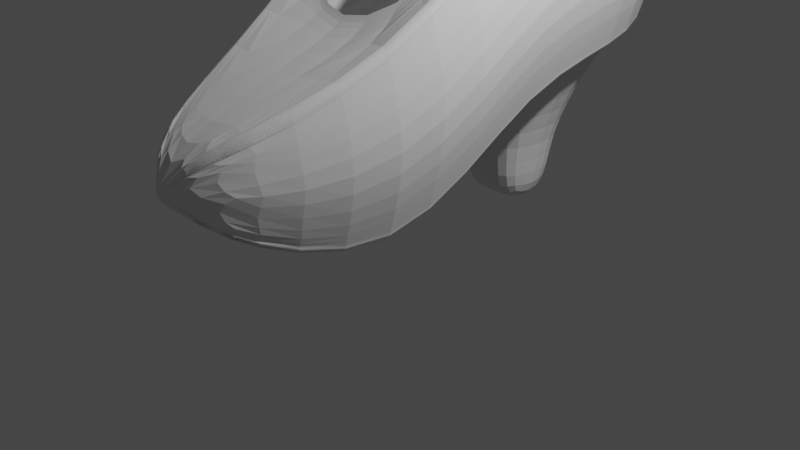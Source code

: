# Source: sandal.blend  (saved by Blender 3.2.14; exported with 4.5.12 LTS)
import bpy
from mathutils import Matrix  # noqa: F401  (used for matrix-valued properties, if any)

bpy.ops.wm.read_factory_settings(use_empty=True)
scene = bpy.context.scene
scene.name = 'Scene'

# ---- collections
col_collection = bpy.data.collections.new('Collection'); scene.collection.children.link(col_collection)

# ---- materials (node trees are filled in below, after node groups)
mat_material = bpy.data.materials.new('Material')
mat_material.alpha_threshold = 0.0
mat_material.use_transparent_shadow = False
mat_material.line_color = (0.0, 0.0, 0.0, 1.0)

# ---- material node trees
mat_material.use_nodes = True; mat_material.node_tree.nodes.clear()
_N = mat_material.node_tree.nodes; _L = mat_material.node_tree.links
n0 = _N.new('ShaderNodeOutputMaterial'); n0.name = 'Material Output'; n0.location = (300, 300)
n1 = _N.new('ShaderNodeBsdfPrincipled'); n1.name = 'Principled BSDF'; n1.location = (10, 300)
n1.distribution = 'GGX'
n1.subsurface_method = 'RANDOM_WALK_SKIN'
n1.inputs[2].default_value = 0.4
n1.inputs[3].default_value = 1.45
n1.inputs[27].default_value = (0.0, 0.0, 0.0, 1.0)
n1.inputs[28].default_value = 1.0
_L.new(n1.outputs[0], n0.inputs[0])
n0.is_active_output = True

# ---- world
world_world = bpy.data.worlds.new('World'); scene.world = world_world
world_world.use_nodes = True; world_world.node_tree.nodes.clear()
_N = world_world.node_tree.nodes; _L = world_world.node_tree.links
n0 = _N.new('ShaderNodeOutputWorld'); n0.name = 'World Output'; n0.location = (300, 300)
n1 = _N.new('ShaderNodeBackground'); n1.name = 'Background'; n1.location = (10, 300)
n1.inputs[0].default_value = (0.05088, 0.05088, 0.05088, 1.0)
_L.new(n1.outputs[0], n0.inputs[0])
n0.is_active_output = True
world_world.color = (0.05088, 0.05088, 0.05088)
world_world.use_sun_shadow = False
world_world.sun_shadow_jitter_overblur = 0.0

# ---- cameras
cam_camera = bpy.data.cameras.new('Camera')
cam_camera.clip_end = 100.0
cam_camera.ortho_scale = 7.314

# ---- lights
light_light = bpy.data.lights.new('Light', 'POINT')
light_light.transmission_factor = 0.0
light_light.energy = 1000.0
light_light.shadow_soft_size = 0.1
light_light.shadow_maximum_resolution = 0.006
light_light.use_absolute_resolution = True

# ---- meshes
me_cube = bpy.data.meshes.new('Cube')
me_cube.from_pydata([(1.263, -0.3619, -1.529), (0.3191, -1.087, -1.421), (1.263, 0.2967, 0.01286), (1.263, 1.0, 0.01295), (-1.256, -0.3619, -1.567), (-1.256, 0.2967, -0.02495), (-0.4404, -1.087, -1.43), (-1.256, 1.0, -0.02488), (0.7332, 0.828, 1.0), (1.0, 1.0, 0.8963), (0.9158, 1.0, 0.9993), (0.9263, 1.0, 0.9974), (0.9365, 1.0, 0.9942), (0.9464, 1.0, 0.9897), (0.9557, 1.0, 0.9841), (0.9643, 1.0, 0.9774), (0.9722, 1.0, 0.9696), (0.9793, 1.0, 0.9609), (0.9855, 1.0, 0.9515), (0.9906, 1.0, 0.9413), (0.9947, 1.0, 0.9305), (0.9976, 1.0, 0.9193), (0.9994, 1.0, 0.9079), (0.2508, -1.087, -1.214), (0.1544, -1.087, -1.107), (0.2502, -1.087, -1.202), (0.2483, -1.087, -1.19), (0.2454, -1.087, -1.179), (0.2412, -1.087, -1.168), (0.236, -1.087, -1.157), (0.2297, -1.087, -1.148), (0.2225, -1.087, -1.139), (0.2145, -1.087, -1.131), (0.2057, -1.087, -1.124), (0.1962, -1.087, -1.118), (0.1862, -1.087, -1.113), (0.1758, -1.087, -1.11), (0.1652, -1.087, -1.108), (-1.0, 1.0, 0.8957), (-0.7341, 0.828, 1.0), (-0.9994, 1.0, 0.9074), (-0.9976, 1.0, 0.9189), (-0.9947, 1.0, 0.9301), (-0.9907, 1.0, 0.9409), (-0.9856, 1.0, 0.9512), (-0.9795, 1.0, 0.9607), (-0.9725, 1.0, 0.9694), (-0.9647, 1.0, 0.9772), (-0.9561, 1.0, 0.984), (-0.9469, 1.0, 0.9897), (-0.9371, 1.0, 0.9941), (-0.927, 1.0, 0.9974), (-0.9167, 1.0, 0.9993), (-0.2572, -1.087, -1.107), (-0.3524, -1.087, -1.215), (-0.2678, -1.087, -1.108), (-0.2784, -1.087, -1.11), (-0.2886, -1.087, -1.113), (-0.2985, -1.087, -1.118), (-0.3078, -1.087, -1.124), (-0.3165, -1.087, -1.131), (-0.3245, -1.087, -1.139), (-0.3316, -1.087, -1.148), (-0.3378, -1.087, -1.158), (-0.3429, -1.087, -1.168), (-0.347, -1.087, -1.18), (-0.35, -1.087, -1.191), (-0.3518, -1.087, -1.203), (0.733, 0.2967, 1.0), (1.0, 0.2967, 0.8957), (0.9157, 0.2967, 0.9993), (0.9262, 0.2967, 0.9974), (0.9364, 0.2967, 0.9941), (0.9462, 0.2967, 0.9897), (0.9556, 0.2967, 0.984), (0.9642, 0.2967, 0.9772), (0.9722, 0.2967, 0.9694), (0.9793, 0.2967, 0.9607), (0.9854, 0.2967, 0.9512), (0.9906, 0.2967, 0.9409), (0.9947, 0.2967, 0.9301), (0.9976, 0.2967, 0.9189), (0.9994, 0.2967, 0.9074), (1.0, -0.3619, -0.6489), (0.7324, -0.2943, -0.3837), (0.9994, -0.3619, -0.6369), (0.9976, -0.3619, -0.6251), (0.9946, -0.3619, -0.6135), (0.9905, -0.3619, -0.6024), (0.9853, -0.3619, -0.5919), (0.9791, -0.3619, -0.5822), (0.972, -0.3619, -0.5732), (0.964, -0.3619, -0.5652), (0.9552, -0.3619, -0.5583), (0.9459, -0.3619, -0.5525), (0.9359, -0.3619, -0.5479), (0.9256, -0.3619, -0.5445), (0.9151, -0.3619, -0.5425), (-0.7335, -0.2943, -0.3837), (-1.0, -0.3619, -0.6498), (-0.916, -0.3619, -0.5425), (-0.9265, -0.3619, -0.5446), (-0.9366, -0.3619, -0.5479), (-0.9464, -0.3619, -0.5526), (-0.9557, -0.3619, -0.5584), (-0.9644, -0.3619, -0.5654), (-0.9723, -0.3619, -0.5735), (-0.9794, -0.3619, -0.5825), (-0.9855, -0.3619, -0.5924), (-0.9906, -0.3619, -0.603), (-0.9947, -0.3619, -0.6142), (-0.9976, -0.3619, -0.6258), (-0.9994, -0.3619, -0.6377), (-1.0, 0.2967, 0.8951), (-0.734, 0.2967, 1.0), (-0.9994, 0.2967, 0.9068), (-0.9976, 0.2967, 0.9184), (-0.9947, 0.2967, 0.9297), (-0.9907, 0.2967, 0.9406), (-0.9856, 0.2967, 0.9509), (-0.9795, 0.2967, 0.9605), (-0.9725, 0.2967, 0.9693), (-0.9646, 0.2967, 0.9771), (-0.956, 0.2967, 0.9839), (-0.9468, 0.2967, 0.9896), (-0.937, 0.2967, 0.9941), (-0.9269, 0.2967, 0.9974), (-0.9165, 0.2967, 0.9993), (-0.906, 0.2967, 1.0), (-0.9061, 1.0, 1.0), (0.9052, 1.0, 1.0), (0.905, 0.2967, 1.0), (0.9043, -0.3619, -0.5419), (-0.9054, -0.3619, -0.5419), (0.7332, 0.828, 1.0), (-0.7341, 0.828, 1.0), (0.733, 0.2967, 1.0), (-0.734, 0.2967, 1.0), (-0.7335, -0.2943, -0.3837), (0.7324, -0.2943, -0.3837), (1.0, 1.0, -0.9358), (0.9441, 1.0, -1.0), (0.9997, 1.0, -0.9421), (0.9989, 1.0, -0.9483), (0.9976, 1.0, -0.9544), (0.9957, 1.0, -0.9604), (0.9934, 1.0, -0.9661), (0.9906, 1.0, -0.9715), (0.9873, 1.0, -0.9765), (0.9836, 1.0, -0.9812), (0.9796, 1.0, -0.9854), (0.9752, 1.0, -0.9892), (0.9705, 1.0, -0.9924), (0.9655, 1.0, -0.9951), (0.9603, 1.0, -0.9972), (0.955, 1.0, -0.9988), (0.9496, 1.0, -0.9997), (0.1941, -1.087, -1.711), (0.2508, -1.087, -1.643), (0.1997, -1.087, -1.71), (0.2052, -1.087, -1.709), (0.2106, -1.087, -1.708), (0.2158, -1.087, -1.705), (0.2208, -1.087, -1.703), (0.2256, -1.087, -1.699), (0.2301, -1.087, -1.695), (0.2342, -1.087, -1.691), (0.2379, -1.087, -1.686), (0.2412, -1.087, -1.681), (0.2441, -1.087, -1.675), (0.2465, -1.087, -1.669), (0.2483, -1.087, -1.663), (0.2497, -1.087, -1.656), (0.2505, -1.087, -1.65), (-0.9446, 1.0, -1.0), (-1.0, 1.0, -0.9353), (-0.95, 1.0, -0.9997), (-0.9554, 1.0, -0.9988), (-0.9607, 1.0, -0.9972), (-0.9658, 1.0, -0.9951), (-0.9707, 1.0, -0.9924), (-0.9754, 1.0, -0.9891), (-0.9797, 1.0, -0.9853), (-0.9838, 1.0, -0.981), (-0.9874, 1.0, -0.9763), (-0.9907, 1.0, -0.9712), (-0.9935, 1.0, -0.9658), (-0.9958, 1.0, -0.96), (-0.9976, 1.0, -0.9541), (-0.9989, 1.0, -0.9479), (-0.9997, 1.0, -0.9416), (-0.3524, -1.087, -1.642), (-0.2964, -1.087, -1.711), (-0.3521, -1.087, -1.649), (-0.3513, -1.087, -1.655), (-0.3499, -1.087, -1.662), (-0.3481, -1.087, -1.668), (-0.3457, -1.087, -1.674), (-0.3429, -1.087, -1.68), (-0.3396, -1.087, -1.686), (-0.336, -1.087, -1.69), (-0.3319, -1.087, -1.695), (-0.3275, -1.087, -1.699), (-0.3228, -1.087, -1.702), (-0.3178, -1.087, -1.705), (-0.3126, -1.087, -1.708), (-0.3073, -1.087, -1.709), (-0.3019, -1.087, -1.71), (-0.9445, 0.2967, -1.0), (-1.0, 0.2967, -0.9348), (-0.95, 0.2967, -0.9997), (-0.9553, 0.2967, -0.9987), (-0.9606, 0.2967, -0.9972), (-0.9657, 0.2967, -0.995), (-0.9707, 0.2967, -0.9923), (-0.9753, 0.2967, -0.989), (-0.9797, 0.2967, -0.9852), (-0.9837, 0.2967, -0.9809), (-0.9874, 0.2967, -0.9762), (-0.9906, 0.2967, -0.971), (-0.9934, 0.2967, -0.9655), (-0.9958, 0.2967, -0.9598), (-0.9976, 0.2967, -0.9537), (-0.9989, 0.2967, -0.9475), (-0.9997, 0.2967, -0.9412), (-1.0, -0.3619, -2.473), (-0.9443, -0.3619, -2.542), (-0.9997, -0.3619, -2.48), (-0.9989, -0.3619, -2.487), (-0.9976, -0.3619, -2.493), (-0.9958, -0.3619, -2.5), (-0.9934, -0.3619, -2.506), (-0.9906, -0.3619, -2.511), (-0.9873, -0.3619, -2.517), (-0.9837, -0.3619, -2.522), (-0.9796, -0.3619, -2.526), (-0.9752, -0.3619, -2.53), (-0.9705, -0.3619, -2.534), (-0.9656, -0.3619, -2.537), (-0.9604, -0.3619, -2.539), (-0.9551, -0.3619, -2.541), (-0.9497, -0.3619, -2.542), (0.9437, -0.3619, -2.542), (1.0, -0.3619, -2.474), (0.9492, -0.3619, -2.542), (0.9547, -0.3619, -2.541), (0.96, -0.3619, -2.539), (0.9652, -0.3619, -2.537), (0.9702, -0.3619, -2.534), (0.975, -0.3619, -2.53), (0.9794, -0.3619, -2.527), (0.9835, -0.3619, -2.522), (0.9872, -0.3619, -2.517), (0.9905, -0.3619, -2.512), (0.9934, -0.3619, -2.506), (0.9957, -0.3619, -2.5), (0.9976, -0.3619, -2.494), (0.9989, -0.3619, -2.487), (0.9997, -0.3619, -2.481), (1.0, 0.2967, -0.9354), (0.944, 0.2967, -1.0), (0.9997, 0.2967, -0.9417), (0.9989, 0.2967, -0.948), (0.9976, 0.2967, -0.9541), (0.9957, 0.2967, -0.9601), (0.9934, 0.2967, -0.9658), (0.9906, 0.2967, -0.9713), (0.9873, 0.2967, -0.9764), (0.9836, 0.2967, -0.9811), (0.9795, 0.2967, -0.9853), (0.9751, 0.2967, -0.9891), (0.9704, 0.2967, -0.9924), (0.9654, 0.2967, -0.9951), (0.9603, 0.2967, -0.9972), (0.9549, 0.2967, -0.9988), (0.9495, 0.2967, -0.9997), (0.5901, 1.297, -0.02914), (-0.5871, 1.297, -0.04682), (0.4674, 1.297, 0.3837), (0.4281, 1.297, 0.4319), (0.4329, 1.297, 0.431), (0.4377, 1.297, 0.4295), (0.4423, 1.297, 0.4274), (0.4467, 1.297, 0.4248), (0.4507, 1.297, 0.4216), (0.4544, 1.297, 0.418), (0.4577, 1.297, 0.4139), (0.4606, 1.297, 0.4095), (0.463, 1.297, 0.4048), (0.4649, 1.297, 0.3997), (0.4663, 1.297, 0.3945), (0.4671, 1.297, 0.3891), (-0.4674, 1.297, 0.3834), (-0.4671, 1.297, 0.3889), (-0.4663, 1.297, 0.3943), (-0.4649, 1.297, 0.3995), (-0.4631, 1.297, 0.4046), (-0.4607, 1.297, 0.4094), (-0.4578, 1.297, 0.4138), (-0.4546, 1.297, 0.4179), (-0.4509, 1.297, 0.4216), (-0.4469, 1.297, 0.4247), (-0.4426, 1.297, 0.4274), (-0.438, 1.297, 0.4295), (-0.4333, 1.297, 0.431), (-0.4285, 1.297, 0.4319), (-0.4235, 1.297, 0.4322), (0.4231, 1.297, 0.4322), (0.4674, 1.297, -0.4726), (0.4413, 1.297, -0.5026), (0.4673, 1.297, -0.4755), (0.4669, 1.297, -0.4784), (0.4663, 1.297, -0.4813), (0.4654, 1.297, -0.4841), (0.4643, 1.297, -0.4867), (0.463, 1.297, -0.4893), (0.4615, 1.297, -0.4916), (0.4597, 1.297, -0.4938), (0.4578, 1.297, -0.4958), (0.4558, 1.297, -0.4975), (0.4536, 1.297, -0.499), (0.4513, 1.297, -0.5003), (0.4488, 1.297, -0.5013), (0.4464, 1.297, -0.502), (0.4438, 1.297, -0.5024), (-0.4415, 1.297, -0.5026), (-0.4674, 1.297, -0.4723), (-0.4441, 1.297, -0.5024), (-0.4466, 1.297, -0.502), (-0.449, 1.297, -0.5013), (-0.4514, 1.297, -0.5003), (-0.4537, 1.297, -0.499), (-0.4559, 1.297, -0.4975), (-0.4579, 1.297, -0.4957), (-0.4598, 1.297, -0.4937), (-0.4615, 1.297, -0.4915), (-0.463, 1.297, -0.4891), (-0.4644, 1.297, -0.4866), (-0.4654, 1.297, -0.4839), (-0.4663, 1.297, -0.4811), (-0.4669, 1.297, -0.4782), (-0.4673, 1.297, -0.4753), (-0.07291, 1.297, -0.2747), (-0.0033, 1.014, 1.047), (0.01919, 0.828, 1.0), (0.01919, 0.828, 1.0), (-0.01599, 1.311, 0.4789), (-0.0002426, 1.0, -1.0), (-0.0002523, 0.2967, -1.0), (-0.05112, -1.087, -1.711), (-0.0002822, -0.3619, -2.542), (-0.000126, 1.297, -0.5026), (-0.33, 1.297, -0.1608), (0.5157, 1.297, -0.2659), (0.7473, 0.3699, -1.294), (0.7474, 0.9267, -1.294), (-0.7479, 0.9267, -1.294), (-0.7478, 0.3699, -1.294), (-0.0002436, 0.9267, -1.294), (-0.0002513, 0.3699, -1.294), (0.4162, 0.4932, -2.063), (0.4163, 0.8034, -2.063), (-0.4167, 0.8034, -2.063), (-0.4167, 0.4932, -2.063), (-0.0002453, 0.8034, -2.063), (-0.0002496, 0.4932, -2.063), (0.4162, 0.4932, -2.778), (0.4163, 0.8034, -2.778), (-0.4167, 0.8034, -2.778), (-0.4167, 0.4932, -2.778), (-0.0002453, 0.8034, -2.778), (-0.0002496, 0.4932, -2.778)], [(114, 68)], [(6, 54, 99, 4), (132, 133, 53, 24), (348, 260, 242, 350), (0, 83, 23, 1), (350, 242, 157, 349), (157, 159, 160, 161, 162, 163, 164, 165, 166, 167, 168, 169, 170, 171, 172, 173, 158, 1, 23, 25, 26, 27, 28, 29, 30, 31, 32, 33, 34, 35, 36, 37, 24, 53, 55, 56, 57, 58, 59, 60, 61, 62, 63, 64, 65, 66, 67, 54, 6, 191, 193, 194, 195, 196, 197, 198, 199, 200, 201, 202, 203, 204, 205, 206, 207, 192, 349), (2, 69, 83, 0), (3, 9, 69, 2), (4, 99, 113, 5), (5, 113, 38, 7), (209, 5, 7, 175), (132, 24, 37, 97), (97, 37, 36, 96), (96, 36, 35, 95), (95, 35, 34, 94), (94, 34, 33, 93), (93, 33, 32, 92), (92, 32, 31, 91), (91, 31, 30, 90), (90, 30, 29, 89), (89, 29, 28, 88), (88, 28, 27, 87), (87, 27, 26, 86), (86, 26, 25, 85), (85, 25, 23, 83), (128, 129, 52, 127), (127, 52, 51, 126), (126, 51, 50, 125), (125, 50, 49, 124), (124, 49, 48, 123), (123, 48, 47, 122), (122, 47, 46, 121), (121, 46, 45, 120), (120, 45, 44, 119), (119, 44, 43, 118), (118, 43, 42, 117), (117, 42, 41, 116), (116, 41, 40, 115), (115, 40, 38, 113), (130, 131, 70, 10), (10, 70, 71, 11), (11, 71, 72, 12), (12, 72, 73, 13), (13, 73, 74, 14), (14, 74, 75, 15), (15, 75, 76, 16), (16, 76, 77, 17), (17, 77, 78, 18), (18, 78, 79, 19), (19, 79, 80, 20), (20, 80, 81, 21), (21, 81, 82, 22), (22, 82, 69, 9), (131, 132, 97, 70), (70, 97, 96, 71), (71, 96, 95, 72), (72, 95, 94, 73), (73, 94, 93, 74), (74, 93, 92, 75), (75, 92, 91, 76), (76, 91, 90, 77), (77, 90, 89, 78), (78, 89, 88, 79), (79, 88, 87, 80), (80, 87, 86, 81), (81, 86, 85, 82), (82, 85, 83, 69), (53, 133, 100, 55), (55, 100, 101, 56), (56, 101, 102, 57), (57, 102, 103, 58), (58, 103, 104, 59), (59, 104, 105, 60), (60, 105, 106, 61), (61, 106, 107, 62), (62, 107, 108, 63), (63, 108, 109, 64), (64, 109, 110, 65), (65, 110, 111, 66), (66, 111, 112, 67), (67, 112, 99, 54), (133, 128, 127, 100), (100, 127, 126, 101), (101, 126, 125, 102), (102, 125, 124, 103), (103, 124, 123, 104), (104, 123, 122, 105), (105, 122, 121, 106), (106, 121, 120, 107), (107, 120, 119, 108), (108, 119, 118, 109), (109, 118, 117, 110), (110, 117, 116, 111), (111, 116, 115, 112), (112, 115, 113, 99), (114, 39, 129, 128), (8, 68, 131, 130), (68, 84, 132, 131), (98, 114, 128, 133), (344, 8, 130, 343), (84, 98, 133, 132), (344, 39, 135, 345), (114, 98, 138, 137), (98, 84, 139, 138), (84, 68, 136, 139), (226, 192, 207, 241), (241, 207, 206, 240), (240, 206, 205, 239), (239, 205, 204, 238), (238, 204, 203, 237), (237, 203, 202, 236), (236, 202, 201, 235), (235, 201, 200, 234), (234, 200, 199, 233), (233, 199, 198, 232), (232, 198, 197, 231), (231, 197, 196, 230), (230, 196, 195, 229), (229, 195, 194, 228), (228, 194, 193, 227), (227, 193, 191, 225), (260, 141, 156, 275), (275, 156, 155, 274), (274, 155, 154, 273), (273, 154, 153, 272), (272, 153, 152, 271), (271, 152, 151, 270), (270, 151, 150, 269), (269, 150, 149, 268), (268, 149, 148, 267), (267, 148, 147, 266), (266, 147, 146, 265), (265, 146, 145, 264), (264, 145, 144, 263), (263, 144, 143, 262), (262, 143, 142, 261), (261, 142, 140, 259), (174, 208, 210, 176), (176, 210, 211, 177), (177, 211, 212, 178), (178, 212, 213, 179), (179, 213, 214, 180), (180, 214, 215, 181), (181, 215, 216, 182), (182, 216, 217, 183), (183, 217, 218, 184), (184, 218, 219, 185), (185, 219, 220, 186), (186, 220, 221, 187), (187, 221, 222, 188), (188, 222, 223, 189), (189, 223, 224, 190), (190, 224, 209, 175), (208, 226, 241, 210), (210, 241, 240, 211), (211, 240, 239, 212), (212, 239, 238, 213), (213, 238, 237, 214), (214, 237, 236, 215), (215, 236, 235, 216), (216, 235, 234, 217), (217, 234, 233, 218), (218, 233, 232, 219), (219, 232, 231, 220), (220, 231, 230, 221), (221, 230, 229, 222), (222, 229, 228, 223), (223, 228, 227, 224), (224, 227, 225, 209), (157, 242, 244, 159), (159, 244, 245, 160), (160, 245, 246, 161), (161, 246, 247, 162), (162, 247, 248, 163), (163, 248, 249, 164), (164, 249, 250, 165), (165, 250, 251, 166), (166, 251, 252, 167), (167, 252, 253, 168), (168, 253, 254, 169), (169, 254, 255, 170), (170, 255, 256, 171), (171, 256, 257, 172), (172, 257, 258, 173), (173, 258, 243, 158), (242, 260, 275, 244), (244, 275, 274, 245), (245, 274, 273, 246), (246, 273, 272, 247), (247, 272, 271, 248), (248, 271, 270, 249), (249, 270, 269, 250), (250, 269, 268, 251), (251, 268, 267, 252), (252, 267, 266, 253), (253, 266, 265, 254), (254, 265, 264, 255), (255, 264, 263, 256), (256, 263, 262, 257), (257, 262, 261, 258), (258, 261, 259, 243), (141, 260, 354, 355), (225, 4, 5, 209), (191, 6, 4, 225), (140, 3, 2, 259), (259, 2, 0, 243), (243, 0, 1, 158), (181, 182, 333, 332), (10, 11, 280, 279), (190, 175, 326, 341), (19, 20, 289, 288), (151, 152, 320, 319), (45, 46, 299, 298), (142, 143, 311, 310), (182, 183, 334, 333), (11, 12, 281, 280), (20, 21, 290, 289), (150, 151, 319, 318), (44, 45, 298, 297), (140, 142, 310, 308), (183, 184, 335, 334), (12, 13, 282, 281), (21, 22, 291, 290), (175, 7, 277, 326), (174, 176, 327, 325), (52, 129, 306, 305), (149, 150, 318, 317), (347, 174, 325, 351), (43, 44, 297, 296), (184, 185, 336, 335), (13, 14, 283, 282), (343, 130, 307, 346), (22, 9, 278, 291), (3, 140, 308, 276), (9, 3, 276, 278), (148, 149, 317, 316), (51, 52, 305, 304), (176, 177, 328, 327), (42, 43, 296, 295), (185, 186, 337, 336), (14, 15, 284, 283), (7, 38, 292, 277), (156, 141, 309, 324), (147, 148, 316, 315), (50, 51, 304, 303), (177, 178, 329, 328), (41, 42, 295, 294), (186, 187, 338, 337), (15, 16, 285, 284), (155, 156, 324, 323), (49, 50, 303, 302), (146, 147, 315, 314), (40, 41, 294, 293), (178, 179, 330, 329), (187, 188, 339, 338), (16, 17, 286, 285), (154, 155, 323, 322), (48, 49, 302, 301), (145, 146, 314, 313), (179, 180, 331, 330), (38, 40, 293, 292), (188, 189, 340, 339), (17, 18, 287, 286), (153, 154, 322, 321), (130, 10, 279, 307), (144, 145, 313, 312), (47, 48, 301, 300), (180, 181, 332, 331), (189, 190, 341, 340), (18, 19, 288, 287), (152, 153, 321, 320), (143, 144, 312, 311), (46, 47, 300, 299), (327, 328, 325), (326, 277, 325), (307, 278, 276), (328, 329, 325), (323, 309, 322), (329, 330, 325), (322, 309, 321), (330, 331, 325), (321, 309, 320), (331, 332, 325), (320, 309, 319), (332, 333, 325), (319, 309, 318), (333, 334, 325), (318, 309, 317), (334, 335, 325), (317, 309, 316), (335, 336, 325), (316, 309, 315), (336, 337, 325), (315, 309, 314), (337, 338, 325), (314, 309, 313), (338, 339, 325), (313, 309, 312), (339, 340, 325), (312, 309, 311), (340, 341, 325), (311, 309, 310), (341, 326, 325), (310, 309, 308), (352, 342, 309, 351), (277, 307, 276), (292, 306, 277), (323, 324, 309), (293, 306, 292), (353, 352, 277, 276), (294, 306, 293), (291, 278, 307), (295, 306, 294), (290, 291, 307), (296, 306, 295), (289, 290, 307), (297, 306, 296), (288, 289, 307), (298, 306, 297), (287, 288, 307), (299, 306, 298), (286, 287, 307), (300, 306, 299), (285, 286, 307), (301, 306, 300), (284, 285, 307), (302, 306, 301), (283, 284, 307), (303, 306, 302), (282, 283, 307), (304, 306, 303), (281, 282, 307), (305, 306, 304), (280, 281, 307), (277, 306, 346, 307), (279, 280, 307), (308, 309, 353, 276), (129, 343, 346, 306), (8, 344, 345, 134), (39, 344, 343, 129), (309, 342, 352, 353), (277, 352, 351, 325), (141, 347, 351, 309), (260, 348, 359, 354), (226, 350, 349, 192), (208, 348, 350, 226), (356, 358, 364, 362), (357, 356, 362, 363), (208, 174, 356, 357), (348, 208, 357, 359), (174, 347, 358, 356), (347, 141, 355, 358), (360, 365, 371, 366), (361, 360, 366, 367), (358, 355, 361, 364), (355, 354, 360, 361), (354, 359, 365, 360), (359, 357, 363, 365), (370, 367, 366, 371), (368, 370, 371, 369), (365, 363, 369, 371), (363, 362, 368, 369), (362, 364, 370, 368), (364, 361, 367, 370)])
_uv = me_cube.uv_layers.new(name='UVMap')
_uv.uv.foreach_set('vector', [0.4914, 0.0, 0.5803, 0.0, 0.6115, 0.07875, 0.4969, 0.07875, 0.637, 0.6713, 0.8632, 0.6713, 0.8356, 0.75, 0.665, 0.75, 0.25, 0.5879, 0.368, 0.5879, 0.368, 0.6713, 0.25, 0.6713, 0.5016, 0.6713, 0.6116, 0.6713, 0.5807, 0.75, 0.495, 0.75, 0.25, 0.6713, 0.368, 0.6713, 0.3515, 0.75, 0.2499, 0.75, 0.375, 0.7735, 0.3751, 0.7712, 0.3755, 0.7689, 0.3762, 0.7667, 0.3771, 0.7645, 0.3783, 0.7624, 0.3797, 0.7604, 0.3814, 0.7586, 0.3832, 0.7569, 0.3852, 0.7553, 0.3875, 0.754, 0.3898, 0.7528, 0.3923, 0.7518, 0.3949, 0.751, 0.3976, 0.7505, 0.4003, 0.7501, 0.403, 0.75, 0.495, 0.75, 0.5807, 0.75, 0.5857, 0.7503, 0.5906, 0.751, 0.5954, 0.7522, 0.5999, 0.754, 0.6043, 0.7561, 0.6083, 0.7587, 0.612, 0.7617, 0.6153, 0.765, 0.6182, 0.7687, 0.6206, 0.7726, 0.6225, 0.7768, 0.6239, 0.7811, 0.6247, 0.7855, 0.625, 0.79, 0.625, 0.9606, 0.6247, 0.965, 0.6239, 0.9693, 0.6225, 0.9736, 0.6206, 0.9777, 0.6182, 0.9815, 0.6153, 0.9851, 0.6119, 0.9884, 0.6082, 0.9914, 0.6041, 0.994, 0.5997, 0.9961, 0.5951, 0.9978, 0.5903, 0.999, 0.5853, 0.9998, 0.5803, 1.0, 0.4914, 1.0, 0.4034, 1.0, 0.4006, 0.9999, 0.3978, 0.9996, 0.3951, 0.999, 0.3925, 0.9982, 0.39, 0.9973, 0.3876, 0.9961, 0.3854, 0.9947, 0.3833, 0.9932, 0.3814, 0.9915, 0.3798, 0.9897, 0.3784, 0.9877, 0.3772, 0.9857, 0.3762, 0.9835, 0.3755, 0.9813, 0.3751, 0.9791, 0.375, 0.9768, 0.375, 0.8751, 0.5016, 0.5879, 0.612, 0.5879, 0.6116, 0.6713, 0.5016, 0.6713, 0.5016, 0.5, 0.612, 0.5, 0.612, 0.5879, 0.5016, 0.5879, 0.4969, 0.07875, 0.6115, 0.07875, 0.6119, 0.1621, 0.4969, 0.1621, 0.4969, 0.1621, 0.6119, 0.1621, 0.612, 0.25, 0.4969, 0.25, 0.3831, 0.1621, 0.4969, 0.1621, 0.4969, 0.25, 0.3831, 0.25, 0.637, 0.6713, 0.665, 0.75, 0.6605, 0.75, 0.6356, 0.6713, 0.6356, 0.6713, 0.6605, 0.75, 0.656, 0.7501, 0.6342, 0.6714, 0.6342, 0.6714, 0.656, 0.7501, 0.6515, 0.7503, 0.6329, 0.6715, 0.6329, 0.6715, 0.6515, 0.7503, 0.6472, 0.7506, 0.6315, 0.6718, 0.6315, 0.6718, 0.6472, 0.7506, 0.6431, 0.7509, 0.6302, 0.6721, 0.6302, 0.6721, 0.6431, 0.7509, 0.6393, 0.7512, 0.6289, 0.6724, 0.6289, 0.6724, 0.6393, 0.7512, 0.625, 0.75, 0.625, 0.6723, 0.625, 0.6723, 0.625, 0.75, 0.6083, 0.7511, 0.6203, 0.6718, 0.6203, 0.6718, 0.6083, 0.7511, 0.6044, 0.7508, 0.619, 0.6716, 0.619, 0.6716, 0.6044, 0.7508, 0.6, 0.7505, 0.6176, 0.6715, 0.6176, 0.6715, 0.6, 0.7505, 0.5954, 0.7503, 0.6161, 0.6714, 0.6161, 0.6714, 0.5954, 0.7503, 0.5906, 0.7501, 0.6146, 0.6713, 0.6146, 0.6713, 0.5906, 0.7501, 0.5857, 0.75, 0.6131, 0.6713, 0.6131, 0.6713, 0.5857, 0.75, 0.5807, 0.75, 0.6116, 0.6713, 0.8632, 0.5879, 0.8633, 0.5, 0.8646, 0.5, 0.8646, 0.5879, 0.8646, 0.5879, 0.8646, 0.5, 0.8659, 0.5, 0.8659, 0.5879, 0.8659, 0.5879, 0.8659, 0.5, 0.8671, 0.5, 0.8671, 0.5879, 0.8671, 0.5879, 0.8671, 0.5, 0.8684, 0.5, 0.8683, 0.5879, 0.8683, 0.5879, 0.8684, 0.5, 0.8695, 0.5, 0.8695, 0.5879, 0.8695, 0.5879, 0.8695, 0.5, 0.8706, 0.5, 0.8706, 0.5879, 0.8706, 0.5879, 0.8706, 0.5, 0.875, 0.5, 0.875, 0.5879, 0.625, 0.1621, 0.625, 0.25, 0.6201, 0.25, 0.6201, 0.1621, 0.6201, 0.1621, 0.6201, 0.25, 0.6189, 0.25, 0.6189, 0.1621, 0.6189, 0.1621, 0.6189, 0.25, 0.6176, 0.25, 0.6176, 0.1621, 0.6176, 0.1621, 0.6176, 0.25, 0.6163, 0.25, 0.6162, 0.1621, 0.6162, 0.1621, 0.6163, 0.25, 0.6149, 0.25, 0.6148, 0.1621, 0.6148, 0.1621, 0.6149, 0.25, 0.6134, 0.25, 0.6134, 0.1621, 0.6134, 0.1621, 0.6134, 0.25, 0.612, 0.25, 0.6119, 0.1621, 0.6368, 0.5, 0.6369, 0.5879, 0.6355, 0.5879, 0.6355, 0.5, 0.6355, 0.5, 0.6355, 0.5879, 0.6342, 0.588, 0.6342, 0.5, 0.6342, 0.5, 0.6342, 0.588, 0.633, 0.5881, 0.6329, 0.5, 0.6329, 0.5, 0.633, 0.5881, 0.6317, 0.5882, 0.6317, 0.5, 0.6317, 0.5, 0.6317, 0.5882, 0.6306, 0.5883, 0.6305, 0.5, 0.6305, 0.5, 0.6306, 0.5883, 0.6295, 0.5884, 0.6295, 0.5, 0.6295, 0.5, 0.6295, 0.5884, 0.625, 0.5886, 0.625, 0.5, 0.625, 0.5, 0.625, 0.5886, 0.6201, 0.5879, 0.6201, 0.5, 0.6201, 0.5, 0.6201, 0.5879, 0.6189, 0.5879, 0.6189, 0.5, 0.6189, 0.5, 0.6189, 0.5879, 0.6176, 0.5879, 0.6177, 0.5, 0.6177, 0.5, 0.6176, 0.5879, 0.6163, 0.5879, 0.6163, 0.5, 0.6163, 0.5, 0.6163, 0.5879, 0.6149, 0.5879, 0.6149, 0.5, 0.6149, 0.5, 0.6149, 0.5879, 0.6134, 0.5879, 0.6135, 0.5, 0.6135, 0.5, 0.6134, 0.5879, 0.612, 0.5879, 0.612, 0.5, 0.6369, 0.5879, 0.637, 0.6713, 0.6356, 0.6713, 0.6355, 0.5879, 0.6355, 0.5879, 0.6356, 0.6713, 0.6342, 0.6714, 0.6342, 0.588, 0.6342, 0.588, 0.6342, 0.6714, 0.6329, 0.6715, 0.633, 0.5881, 0.633, 0.5881, 0.6329, 0.6715, 0.6315, 0.6718, 0.6317, 0.5882, 0.6317, 0.5882, 0.6315, 0.6718, 0.6302, 0.6721, 0.6306, 0.5883, 0.6306, 0.5883, 0.6302, 0.6721, 0.6289, 0.6724, 0.6295, 0.5884, 0.6295, 0.5884, 0.6289, 0.6724, 0.625, 0.6723, 0.625, 0.5886, 0.625, 0.5886, 0.625, 0.6723, 0.6203, 0.6718, 0.6201, 0.5879, 0.6201, 0.5879, 0.6203, 0.6718, 0.619, 0.6716, 0.6189, 0.5879, 0.6189, 0.5879, 0.619, 0.6716, 0.6176, 0.6715, 0.6176, 0.5879, 0.6176, 0.5879, 0.6176, 0.6715, 0.6161, 0.6714, 0.6163, 0.5879, 0.6163, 0.5879, 0.6161, 0.6714, 0.6146, 0.6713, 0.6149, 0.5879, 0.6149, 0.5879, 0.6146, 0.6713, 0.6131, 0.6713, 0.6134, 0.5879, 0.6134, 0.5879, 0.6131, 0.6713, 0.6116, 0.6713, 0.612, 0.5879, 0.8356, 0.75, 0.8632, 0.6713, 0.8645, 0.6713, 0.84, 0.75, 0.84, 0.75, 0.8645, 0.6713, 0.8659, 0.6714, 0.8444, 0.7501, 0.8444, 0.7501, 0.8659, 0.6714, 0.8673, 0.6716, 0.8487, 0.7503, 0.8487, 0.7503, 0.8673, 0.6716, 0.8687, 0.6718, 0.8529, 0.7506, 0.8529, 0.7506, 0.8687, 0.6718, 0.8701, 0.6721, 0.8569, 0.7509, 0.8569, 0.7509, 0.8701, 0.6721, 0.8716, 0.6725, 0.8605, 0.7512, 0.8605, 0.7512, 0.8716, 0.6725, 0.875, 0.6735, 0.875, 0.75, 0.625, 0.0, 0.625, 0.07652, 0.6206, 0.07764, 0.6083, -0.00112, 0.6083, -0.00112, 0.6206, 0.07764, 0.6191, 0.07797, 0.6042, -0.0007871, 0.6042, -0.0007871, 0.6191, 0.07797, 0.6176, 0.07824, 0.5998, -0.0005085, 0.5998, -0.0005085, 0.6176, 0.07824, 0.6161, 0.07846, 0.5951, -0.0002882, 0.5951, -0.0002882, 0.6161, 0.07846, 0.6146, 0.07862, 0.5903, -0.0001287, 0.5903, -0.0001287, 0.6146, 0.07862, 0.613, 0.07872, 0.5853, -3.229e-05, 0.5853, -3.229e-05, 0.613, 0.07872, 0.6115, 0.07875, 0.5803, 0.0, 0.8632, 0.6713, 0.8632, 0.5879, 0.8646, 0.5879, 0.8645, 0.6713, 0.8645, 0.6713, 0.8646, 0.5879, 0.8659, 0.588, 0.8658, 0.6714, 0.8658, 0.6714, 0.8659, 0.588, 0.8671, 0.5882, 0.8671, 0.6715, 0.8671, 0.6715, 0.8671, 0.5882, 0.8683, 0.5884, 0.8683, 0.6717, 0.8683, 0.6717, 0.8683, 0.5884, 0.8695, 0.5887, 0.8695, 0.672, 0.8695, 0.672, 0.8695, 0.5887, 0.8706, 0.589, 0.8705, 0.6723, 0.8705, 0.6723, 0.8706, 0.589, 0.875, 0.5893, 0.875, 0.6713, 0.625, 0.07875, 0.625, 0.1607, 0.6201, 0.1621, 0.6199, 0.07875, 0.6199, 0.07875, 0.6201, 0.1621, 0.6189, 0.1621, 0.6187, 0.07875, 0.6187, 0.07875, 0.6189, 0.1621, 0.6176, 0.1621, 0.6174, 0.07875, 0.6174, 0.07875, 0.6176, 0.1621, 0.6162, 0.1621, 0.616, 0.07875, 0.616, 0.07875, 0.6162, 0.1621, 0.6148, 0.1621, 0.6145, 0.07875, 0.6145, 0.07875, 0.6148, 0.1621, 0.6134, 0.1621, 0.613, 0.07875, 0.613, 0.07875, 0.6134, 0.1621, 0.6119, 0.1621, 0.6115, 0.07875, 0.8417, 0.5879, 0.8418, 0.5215, 0.8633, 0.5, 0.8632, 0.5879, 0.6583, 0.5215, 0.6584, 0.5879, 0.6369, 0.5879, 0.6368, 0.5, 0.6584, 0.5879, 0.6584, 0.6627, 0.637, 0.6713, 0.6369, 0.5879, 0.8417, 0.6627, 0.8417, 0.5879, 0.8632, 0.5879, 0.8632, 0.6713, 0.7476, 0.5215, 0.6583, 0.5215, 0.6368, 0.5, 0.747, 0.5, 0.6584, 0.6627, 0.8417, 0.6627, 0.8632, 0.6713, 0.637, 0.6713, 0.7476, 0.5215, 0.8418, 0.5215, 0.8418, 0.5215, 0.7476, 0.5215, 0.8417, 0.5879, 0.8417, 0.6627, 0.8417, 0.6627, 0.8417, 0.5879, 0.8417, 0.6627, 0.6584, 0.6627, 0.6584, 0.6627, 0.8417, 0.6627, 0.6584, 0.6627, 0.6584, 0.5879, 0.6584, 0.5879, 0.6584, 0.6627, 0.132, 0.6713, 0.1482, 0.75, 0.1459, 0.75, 0.1313, 0.6713, 0.1313, 0.6713, 0.1459, 0.75, 0.1436, 0.7501, 0.1306, 0.6713, 0.1306, 0.6713, 0.1436, 0.7501, 0.1414, 0.7502, 0.1298, 0.6714, 0.1298, 0.6714, 0.1414, 0.7502, 0.1392, 0.7503, 0.1291, 0.6715, 0.1291, 0.6715, 0.1392, 0.7503, 0.1371, 0.7504, 0.1284, 0.6717, 0.1284, 0.6717, 0.1371, 0.7504, 0.1351, 0.7506, 0.1276, 0.6719, 0.1276, 0.6719, 0.1351, 0.7506, 0.1334, 0.7508, 0.1269, 0.6721, 0.1269, 0.6721, 0.1334, 0.7508, 0.125, 0.75, 0.125, 0.6726, 0.375, 0.07744, 0.375, 0.0, 0.3848, -0.0006857, 0.3773, 0.07807, 0.3773, 0.07807, 0.3848, -0.0006857, 0.3871, -0.0005091, 0.3782, 0.07824, 0.3782, 0.07824, 0.3871, -0.0005091, 0.3896, -0.0003567, 0.3791, 0.07839, 0.3791, 0.07839, 0.3896, -0.0003567, 0.3923, -0.0002299, 0.38, 0.07852, 0.38, 0.07852, 0.3923, -0.0002299, 0.395, -0.0001301, 0.3809, 0.07862, 0.3809, 0.07862, 0.395, -0.0001301, 0.3978, -5.804e-05, 0.3818, 0.07869, 0.3818, 0.07869, 0.3978, -5.804e-05, 0.4006, -1.455e-05, 0.3827, 0.07873, 0.3827, 0.07873, 0.4006, -1.455e-05, 0.4034, 0.0, 0.3835, 0.07875, 0.368, 0.5879, 0.368, 0.5, 0.3687, 0.5, 0.3687, 0.5879, 0.3687, 0.5879, 0.3687, 0.5, 0.3694, 0.5, 0.3694, 0.5879, 0.3694, 0.5879, 0.3694, 0.5, 0.37, 0.5, 0.37, 0.5879, 0.37, 0.5879, 0.37, 0.5, 0.3707, 0.5, 0.3707, 0.5878, 0.3707, 0.5878, 0.3707, 0.5, 0.3713, 0.5, 0.3713, 0.5877, 0.3713, 0.5877, 0.3713, 0.5, 0.3719, 0.5, 0.3719, 0.5877, 0.3719, 0.5877, 0.3719, 0.5, 0.3724, 0.5, 0.3724, 0.5876, 0.3724, 0.5876, 0.3724, 0.5, 0.375, 0.5, 0.375, 0.5879, 0.375, 0.5879, 0.375, 0.5, 0.3779, 0.5, 0.378, 0.5879, 0.378, 0.5879, 0.3779, 0.5, 0.3786, 0.5, 0.3786, 0.5879, 0.3786, 0.5879, 0.3786, 0.5, 0.3792, 0.5, 0.3793, 0.5879, 0.3793, 0.5879, 0.3792, 0.5, 0.38, 0.5, 0.38, 0.5879, 0.38, 0.5879, 0.38, 0.5, 0.3807, 0.5, 0.3807, 0.5879, 0.3807, 0.5879, 0.3807, 0.5, 0.3815, 0.5, 0.3815, 0.5879, 0.3815, 0.5879, 0.3815, 0.5, 0.3822, 0.5, 0.3823, 0.5879, 0.3823, 0.5879, 0.3822, 0.5, 0.383, 0.5, 0.3831, 0.5879, 0.1319, 0.5, 0.1319, 0.5879, 0.1313, 0.5879, 0.1312, 0.5, 0.1312, 0.5, 0.1313, 0.5879, 0.1306, 0.5879, 0.1306, 0.5, 0.1306, 0.5, 0.1306, 0.5879, 0.1299, 0.5879, 0.1299, 0.5, 0.1299, 0.5, 0.1299, 0.5879, 0.1293, 0.5879, 0.1293, 0.5, 0.1293, 0.5, 0.1293, 0.5879, 0.1287, 0.5879, 0.1287, 0.5, 0.1287, 0.5, 0.1287, 0.5879, 0.1281, 0.5879, 0.1281, 0.5, 0.1281, 0.5, 0.1281, 0.5879, 0.1275, 0.5879, 0.1275, 0.5, 0.1275, 0.5, 0.1275, 0.5879, 0.125, 0.5879, 0.125, 0.5, 0.375, 0.25, 0.375, 0.1621, 0.378, 0.1621, 0.378, 0.25, 0.378, 0.25, 0.378, 0.1621, 0.3786, 0.1621, 0.3786, 0.25, 0.3786, 0.25, 0.3786, 0.1621, 0.3793, 0.1621, 0.3793, 0.25, 0.3793, 0.25, 0.3793, 0.1621, 0.38, 0.1621, 0.38, 0.25, 0.38, 0.25, 0.38, 0.1621, 0.3808, 0.1621, 0.3807, 0.25, 0.3807, 0.25, 0.3808, 0.1621, 0.3816, 0.1621, 0.3815, 0.25, 0.3815, 0.25, 0.3816, 0.1621, 0.3823, 0.1621, 0.3823, 0.25, 0.3823, 0.25, 0.3823, 0.1621, 0.3831, 0.1621, 0.3831, 0.25, 0.1319, 0.5879, 0.132, 0.6713, 0.1313, 0.6712, 0.1313, 0.5879, 0.1313, 0.5879, 0.1313, 0.6712, 0.1306, 0.6712, 0.1306, 0.5879, 0.1306, 0.5879, 0.1306, 0.6712, 0.1299, 0.6711, 0.1299, 0.5878, 0.1299, 0.5878, 0.1299, 0.6711, 0.1293, 0.671, 0.1293, 0.5877, 0.1293, 0.5877, 0.1293, 0.671, 0.1287, 0.6709, 0.1287, 0.5876, 0.1287, 0.5876, 0.1287, 0.6709, 0.1281, 0.6707, 0.1281, 0.5874, 0.1281, 0.5874, 0.1281, 0.6707, 0.1275, 0.6705, 0.1275, 0.5872, 0.1275, 0.5872, 0.1275, 0.6705, 0.125, 0.6703, 0.125, 0.5879, 0.375, 0.1621, 0.375, 0.07966, 0.3781, 0.07875, 0.378, 0.1621, 0.378, 0.1621, 0.3781, 0.07875, 0.3788, 0.07875, 0.3786, 0.1621, 0.3786, 0.1621, 0.3788, 0.07875, 0.3795, 0.07875, 0.3793, 0.1621, 0.3793, 0.1621, 0.3795, 0.07875, 0.3803, 0.07875, 0.38, 0.1621, 0.38, 0.1621, 0.3803, 0.07875, 0.3811, 0.07875, 0.3808, 0.1621, 0.3808, 0.1621, 0.3811, 0.07875, 0.3819, 0.07875, 0.3816, 0.1621, 0.3816, 0.1621, 0.3819, 0.07875, 0.3827, 0.07875, 0.3823, 0.1621, 0.3823, 0.1621, 0.3827, 0.07875, 0.3835, 0.07875, 0.3831, 0.1621, 0.3515, 0.75, 0.368, 0.6713, 0.3687, 0.6713, 0.3538, 0.75, 0.3538, 0.75, 0.3687, 0.6713, 0.3694, 0.6713, 0.3562, 0.7501, 0.3562, 0.7501, 0.3694, 0.6713, 0.3701, 0.6713, 0.3585, 0.7502, 0.3585, 0.7502, 0.3701, 0.6713, 0.3708, 0.6713, 0.3607, 0.7503, 0.3607, 0.7503, 0.3708, 0.6713, 0.3715, 0.6713, 0.3629, 0.7504, 0.3629, 0.7504, 0.3715, 0.6713, 0.3722, 0.6713, 0.3649, 0.7506, 0.3649, 0.7506, 0.3722, 0.6713, 0.3728, 0.6713, 0.3668, 0.7508, 0.3668, 0.7508, 0.3728, 0.6713, 0.375, 0.6714, 0.375, 0.75, 0.375, 0.75, 0.375, 0.6714, 0.3777, 0.6716, 0.3846, 0.7507, 0.3846, 0.7507, 0.3777, 0.6716, 0.3785, 0.6715, 0.387, 0.7505, 0.387, 0.7505, 0.3785, 0.6715, 0.3793, 0.6714, 0.3894, 0.7504, 0.3894, 0.7504, 0.3793, 0.6714, 0.3801, 0.6714, 0.3921, 0.7502, 0.3921, 0.7502, 0.3801, 0.6714, 0.3809, 0.6713, 0.3947, 0.7501, 0.3947, 0.7501, 0.3809, 0.6713, 0.3818, 0.6713, 0.3975, 0.7501, 0.3975, 0.7501, 0.3818, 0.6713, 0.3826, 0.6713, 0.4003, 0.75, 0.4003, 0.75, 0.3826, 0.6713, 0.3834, 0.6713, 0.403, 0.75, 0.368, 0.6713, 0.368, 0.5879, 0.3687, 0.5879, 0.3687, 0.6713, 0.3687, 0.6713, 0.3687, 0.5879, 0.3694, 0.5879, 0.3694, 0.6713, 0.3694, 0.6713, 0.3694, 0.5879, 0.37, 0.5879, 0.3701, 0.6713, 0.3701, 0.6713, 0.37, 0.5879, 0.3707, 0.5878, 0.3708, 0.6713, 0.3708, 0.6713, 0.3707, 0.5878, 0.3713, 0.5877, 0.3715, 0.6713, 0.3715, 0.6713, 0.3713, 0.5877, 0.3719, 0.5877, 0.3722, 0.6713, 0.3722, 0.6713, 0.3719, 0.5877, 0.3724, 0.5876, 0.3728, 0.6713, 0.3728, 0.6713, 0.3724, 0.5876, 0.375, 0.5879, 0.375, 0.6714, 0.375, 0.6714, 0.375, 0.5879, 0.378, 0.5879, 0.3777, 0.6716, 0.3777, 0.6716, 0.378, 0.5879, 0.3786, 0.5879, 0.3785, 0.6715, 0.3785, 0.6715, 0.3786, 0.5879, 0.3793, 0.5879, 0.3793, 0.6714, 0.3793, 0.6714, 0.3793, 0.5879, 0.38, 0.5879, 0.3801, 0.6714, 0.3801, 0.6714, 0.38, 0.5879, 0.3807, 0.5879, 0.3809, 0.6713, 0.3809, 0.6713, 0.3807, 0.5879, 0.3815, 0.5879, 0.3818, 0.6713, 0.3818, 0.6713, 0.3815, 0.5879, 0.3823, 0.5879, 0.3826, 0.6713, 0.3826, 0.6713, 0.3823, 0.5879, 0.3831, 0.5879, 0.3834, 0.6713, 0.368, 0.5, 0.368, 0.5879, 0.368, 0.5879, 0.368, 0.5, 0.3835, 0.07875, 0.4969, 0.07875, 0.4969, 0.1621, 0.3831, 0.1621, 0.4034, 0.0, 0.4914, 0.0, 0.4969, 0.07875, 0.3835, 0.07875, 0.383, 0.5, 0.5016, 0.5, 0.5016, 0.5879, 0.3831, 0.5879, 0.3831, 0.5879, 0.5016, 0.5879, 0.5016, 0.6713, 0.3834, 0.6713, 0.3834, 0.6713, 0.5016, 0.6713, 0.495, 0.75, 0.403, 0.75, 0.1281, 0.5, 0.1275, 0.5, 0.1275, 0.5, 0.1281, 0.5, 0.6355, 0.5, 0.6342, 0.5, 0.6342, 0.5, 0.6355, 0.5, 0.3823, 0.25, 0.3831, 0.25, 0.3831, 0.25, 0.3823, 0.25, 0.6177, 0.5, 0.6163, 0.5, 0.6163, 0.5, 0.6177, 0.5, 0.3719, 0.5, 0.3713, 0.5, 0.3713, 0.5, 0.3719, 0.5, 0.6201, 0.25, 0.625, 0.25, 0.625, 0.25, 0.6201, 0.25, 0.3822, 0.5, 0.3815, 0.5, 0.3815, 0.5, 0.3822, 0.5, 0.1275, 0.5, 0.125, 0.5, 0.125, 0.5, 0.1275, 0.5, 0.6342, 0.5, 0.6329, 0.5, 0.6329, 0.5, 0.6342, 0.5, 0.6163, 0.5, 0.6149, 0.5, 0.6149, 0.5, 0.6163, 0.5, 0.3724, 0.5, 0.3719, 0.5, 0.3719, 0.5, 0.3724, 0.5, 0.6189, 0.25, 0.6201, 0.25, 0.6201, 0.25, 0.6189, 0.25, 0.383, 0.5, 0.3822, 0.5, 0.3822, 0.5, 0.383, 0.5, 0.375, 0.25, 0.378, 0.25, 0.378, 0.25, 0.375, 0.25, 0.6329, 0.5, 0.6317, 0.5, 0.6317, 0.5, 0.6329, 0.5, 0.6149, 0.5, 0.6135, 0.5, 0.6135, 0.5, 0.6149, 0.5, 0.3831, 0.25, 0.4969, 0.25, 0.4969, 0.25, 0.3831, 0.25, 0.1319, 0.5, 0.1312, 0.5, 0.1312, 0.5, 0.1319, 0.5, 0.8646, 0.5, 0.8633, 0.5, 0.8633, 0.5, 0.8646, 0.5, 0.375, 0.5, 0.3724, 0.5, 0.3724, 0.5, 0.375, 0.5, 0.25, 0.5, 0.1319, 0.5, 0.1319, 0.5, 0.25, 0.5, 0.6176, 0.25, 0.6189, 0.25, 0.6189, 0.25, 0.6176, 0.25, 0.378, 0.25, 0.3786, 0.25, 0.3786, 0.25, 0.378, 0.25, 0.6317, 0.5, 0.6305, 0.5, 0.6305, 0.5, 0.6317, 0.5, 0.747, 0.5, 0.6368, 0.5, 0.6368, 0.5, 0.747, 0.5, 0.6135, 0.5, 0.612, 0.5, 0.612, 0.5, 0.6135, 0.5, 0.5016, 0.5, 0.383, 0.5, 0.383, 0.5, 0.5016, 0.5, 0.612, 0.5, 0.5016, 0.5, 0.5016, 0.5, 0.612, 0.5, 0.3779, 0.5, 0.375, 0.5, 0.375, 0.5, 0.3779, 0.5, 0.8659, 0.5, 0.8646, 0.5, 0.8646, 0.5, 0.8659, 0.5, 0.1312, 0.5, 0.1306, 0.5, 0.1306, 0.5, 0.1312, 0.5, 0.6163, 0.25, 0.6176, 0.25, 0.6176, 0.25, 0.6163, 0.25, 0.3786, 0.25, 0.3793, 0.25, 0.3793, 0.25, 0.3786, 0.25, 0.6305, 0.5, 0.6295, 0.5, 0.6295, 0.5, 0.6305, 0.5, 0.4969, 0.25, 0.612, 0.25, 0.612, 0.25, 0.4969, 0.25, 0.3687, 0.5, 0.368, 0.5, 0.368, 0.5, 0.3687, 0.5, 0.3786, 0.5, 0.3779, 0.5, 0.3779, 0.5, 0.3786, 0.5, 0.8671, 0.5, 0.8659, 0.5, 0.8659, 0.5, 0.8671, 0.5, 0.1306, 0.5, 0.1299, 0.5, 0.1299, 0.5, 0.1306, 0.5, 0.6149, 0.25, 0.6163, 0.25, 0.6163, 0.25, 0.6149, 0.25, 0.3793, 0.25, 0.38, 0.25, 0.38, 0.25, 0.3793, 0.25, 0.6295, 0.5, 0.625, 0.5, 0.625, 0.5, 0.6295, 0.5, 0.3694, 0.5, 0.3687, 0.5, 0.3687, 0.5, 0.3694, 0.5, 0.8684, 0.5, 0.8671, 0.5, 0.8671, 0.5, 0.8684, 0.5, 0.3792, 0.5, 0.3786, 0.5, 0.3786, 0.5, 0.3792, 0.5, 0.6134, 0.25, 0.6149, 0.25, 0.6149, 0.25, 0.6134, 0.25, 0.1299, 0.5, 0.1293, 0.5, 0.1293, 0.5, 0.1299, 0.5, 0.38, 0.25, 0.3807, 0.25, 0.3807, 0.25, 0.38, 0.25, 0.625, 0.5, 0.6201, 0.5, 0.6201, 0.5, 0.625, 0.5, 0.37, 0.5, 0.3694, 0.5, 0.3694, 0.5, 0.37, 0.5, 0.8695, 0.5, 0.8684, 0.5, 0.8684, 0.5, 0.8695, 0.5, 0.38, 0.5, 0.3792, 0.5, 0.3792, 0.5, 0.38, 0.5, 0.1293, 0.5, 0.1287, 0.5, 0.1287, 0.5, 0.1293, 0.5, 0.612, 0.25, 0.6134, 0.25, 0.6134, 0.25, 0.612, 0.25, 0.3807, 0.25, 0.3815, 0.25, 0.3815, 0.25, 0.3807, 0.25, 0.6201, 0.5, 0.6189, 0.5, 0.6189, 0.5, 0.6201, 0.5, 0.3707, 0.5, 0.37, 0.5, 0.37, 0.5, 0.3707, 0.5, 0.6368, 0.5, 0.6355, 0.5, 0.6355, 0.5, 0.6368, 0.5, 0.3807, 0.5, 0.38, 0.5, 0.38, 0.5, 0.3807, 0.5, 0.8706, 0.5, 0.8695, 0.5, 0.8695, 0.5, 0.8706, 0.5, 0.1287, 0.5, 0.1281, 0.5, 0.1281, 0.5, 0.1287, 0.5, 0.3815, 0.25, 0.3823, 0.25, 0.3823, 0.25, 0.3815, 0.25, 0.6189, 0.5, 0.6177, 0.5, 0.6177, 0.5, 0.6189, 0.5, 0.3713, 0.5, 0.3707, 0.5, 0.3707, 0.5, 0.3713, 0.5, 0.3815, 0.5, 0.3807, 0.5, 0.3807, 0.5, 0.3815, 0.5, 0.875, 0.5, 0.8706, 0.5, 0.8706, 0.5, 0.875, 0.5, 0.0, 0.0, 0.0, 0.0, 0.0, 0.0, 0.0, 0.0, 0.0, 0.0, 0.0, 0.0, 0.0, 0.0, 0.0, 0.0, 0.0, 0.0, 0.0, 0.0, 0.0, 0.0, 0.0, 0.0, 0.0, 0.0, 0.0, 0.0, 0.0, 0.0, 0.0, 0.0, 0.0, 0.0, 0.0, 0.0, 0.0, 0.0, 0.0, 0.0, 0.0, 0.0, 0.0, 0.0, 0.0, 0.0, 0.0, 0.0, 0.0, 0.0, 0.0, 0.0, 0.0, 0.0, 0.0, 0.0, 0.0, 0.0, 0.0, 0.0, 0.0, 0.0, 0.0, 0.0, 0.0, 0.0, 0.0, 0.0, 0.0, 0.0, 0.0, 0.0, 0.0, 0.0, 0.0, 0.0, 0.0, 0.0, 0.0, 0.0, 0.0, 0.0, 0.0, 0.0, 0.0, 0.0, 0.0, 0.0, 0.0, 0.0, 0.0, 0.0, 0.0, 0.0, 0.0, 0.0, 0.0, 0.0, 0.0, 0.0, 0.0, 0.0, 0.0, 0.0, 0.0, 0.0, 0.0, 0.0, 0.0, 0.0, 0.0, 0.0, 0.0, 0.0, 0.0, 0.0, 0.0, 0.0, 0.0, 0.0, 0.0, 0.0, 0.0, 0.0, 0.0, 0.0, 0.0, 0.0, 0.0, 0.0, 0.0, 0.0, 0.0, 0.0, 0.0, 0.0, 0.0, 0.0, 0.0, 0.0, 0.0, 0.0, 0.0, 0.0, 0.0, 0.0, 0.0, 0.0, 0.0, 0.0, 0.0, 0.0, 0.0, 0.0, 0.0, 0.0, 0.0, 0.0, 0.0, 0.0, 0.0, 0.0, 0.0, 0.0, 0.0, 0.0, 0.0, 0.0, 0.0, 0.0, 0.0, 0.0, 0.0, 0.0, 0.0, 0.0, 0.0, 0.0, 0.0, 0.0, 0.0, 0.0, 0.0, 0.0, 0.0, 0.0, 0.0, 0.0, 0.0, 0.0, 0.0, 0.0, 0.0, 0.0, 0.0, 0.0, 0.0, 0.0, 0.0, 0.0, 0.0, 0.0, 0.0, 0.0, 0.0, 0.0, 0.0, 0.0, 0.0, 0.0, 0.0, 0.0, 0.0, 0.0, 0.0, 0.0, 0.0, 0.0, 0.0, 0.0, 0.0, 0.0, 0.0, 0.0, 0.0, 0.0, 0.0, 0.0, 0.0, 0.0, 0.0, 0.0, 0.0, 0.0, 0.0, 0.0, 0.0, 0.0, 0.0, 0.0, 0.0, 0.0, 0.0, 0.0, 0.0, 0.0, 0.0, 0.0, 0.0, 0.0, 0.0, 0.0, 0.0, 0.0, 0.0, 0.0, 0.0, 0.0, 0.0, 0.0, 0.0, 0.0, 0.0, 0.0, 0.0, 0.0, 0.0, 0.0, 0.0, 0.0, 0.0, 0.0, 0.0, 0.0, 0.0, 0.0, 0.0, 0.0, 0.0, 0.0, 0.0, 0.0, 0.0, 0.0, 0.0, 0.0, 0.0, 0.0, 0.0, 0.0, 0.0, 0.0, 0.0, 0.0, 0.0, 0.0, 0.0, 0.0, 0.0, 0.0, 0.0, 0.0, 0.0, 0.0, 0.0, 0.0, 0.0, 0.0, 0.0, 0.0, 0.0, 0.0, 0.0, 0.0, 0.0, 0.0, 0.0, 0.0, 0.0, 0.0, 0.0, 0.0, 0.0, 0.0, 0.0, 0.0, 0.0, 0.0, 0.0, 0.0, 0.0, 0.0, 0.0, 0.0, 0.0, 0.0, 0.0, 0.0, 0.0, 0.0, 0.0, 0.0, 0.0, 0.0, 0.0, 0.0, 0.0, 0.0, 0.0, 0.0, 0.0, 0.0, 0.0, 0.0, 0.0, 0.0, 0.0, 0.0, 0.0, 0.0, 0.0, 0.0, 0.0, 0.0, 0.0, 0.0, 0.0, 0.0, 0.0, 0.0, 0.0, 0.0, 0.0, 0.0, 0.0, 0.0, 0.0, 0.0, 0.0, 0.0, 0.0, 0.0, 0.0, 0.0, 0.0, 0.0, 0.0, 0.0, 0.0, 0.0, 0.0, 0.0, 0.8633, 0.5, 0.747, 0.5, 0.747, 0.5, 0.8633, 0.5, 0.6583, 0.5215, 0.7476, 0.5215, 0.7476, 0.5215, 0.6583, 0.5215, 0.8418, 0.5215, 0.7476, 0.5215, 0.747, 0.5, 0.8633, 0.5, 0.0, 0.0, 0.0, 0.0, 0.0, 0.0, 0.0, 0.0, 0.0, 0.0, 0.0, 0.0, 0.0, 0.0, 0.0, 0.0, 0.368, 0.5, 0.25, 0.5, 0.25, 0.5, 0.368, 0.5, 0.368, 0.5879, 0.25, 0.5879, 0.25, 0.5879, 0.368, 0.5879, 0.132, 0.6713, 0.25, 0.6713, 0.2499, 0.75, 0.1482, 0.75, 0.1319, 0.5879, 0.25, 0.5879, 0.25, 0.6713, 0.132, 0.6713, 0.1319, 0.5, 0.25, 0.5, 0.25, 0.5, 0.1319, 0.5, 0.1319, 0.5879, 0.1319, 0.5, 0.1319, 0.5, 0.1319, 0.5879, 0.1319, 0.5879, 0.1319, 0.5, 0.1319, 0.5, 0.1319, 0.5879, 0.25, 0.5879, 0.1319, 0.5879, 0.1319, 0.5879, 0.25, 0.5879, 0.1319, 0.5, 0.25, 0.5, 0.25, 0.5, 0.1319, 0.5, 0.25, 0.5, 0.368, 0.5, 0.368, 0.5, 0.25, 0.5, 0.368, 0.5879, 0.25, 0.5879, 0.25, 0.5879, 0.368, 0.5879, 0.368, 0.5, 0.368, 0.5879, 0.368, 0.5879, 0.368, 0.5, 0.25, 0.5, 0.368, 0.5, 0.368, 0.5, 0.25, 0.5, 0.368, 0.5, 0.368, 0.5879, 0.368, 0.5879, 0.368, 0.5, 0.368, 0.5879, 0.25, 0.5879, 0.25, 0.5879, 0.368, 0.5879, 0.25, 0.5879, 0.1319, 0.5879, 0.1319, 0.5879, 0.25, 0.5879, 0.25, 0.5, 0.368, 0.5, 0.368, 0.5879, 0.25, 0.5879, 0.1319, 0.5, 0.25, 0.5, 0.25, 0.5879, 0.1319, 0.5879, 0.25, 0.5879, 0.1319, 0.5879, 0.1319, 0.5879, 0.25, 0.5879, 0.1319, 0.5879, 0.1319, 0.5, 0.1319, 0.5, 0.1319, 0.5879, 0.1319, 0.5, 0.25, 0.5, 0.25, 0.5, 0.1319, 0.5, 0.25, 0.5, 0.368, 0.5, 0.368, 0.5, 0.25, 0.5])
me_cube.materials.append(mat_material)
me_cube.use_mirror_vertex_groups = False
me_cube.update()

# ---- objects
ob_cube = bpy.data.objects.new('Cube', me_cube)
ob_light = bpy.data.objects.new('Light', light_light)
ob_camera = bpy.data.objects.new('Camera', cam_camera)

# ---- transforms, parenting, visibility, modifiers, constraints
ob_cube.location = (0.0, 0.0, 2.564)
ob_cube.scale = (1.0, 2.5, 1.0)
ob_cube.lock_rotations_4d = False
ob_cube.empty_display_type = 'ARROWS'
ob_cube.lineart.crease_threshold = 0.0
_m = ob_cube.modifiers.new('Subdivision', 'SUBSURF')
_m.levels = 3
ob_light.location = (4.076, 1.005, 5.904)
ob_light.rotation_euler = (0.6503, 0.05522, 1.866)
ob_light.lock_rotations_4d = False
ob_light.empty_display_type = 'ARROWS'
ob_light.color = (0.0, 0.0, 0.0, 0.0)
ob_light.lineart.crease_threshold = 0.0
ob_camera.location = (7.359, -6.926, 4.958)
ob_camera.rotation_euler = (1.109, 0.0, 0.8149)
ob_camera.lock_rotations_4d = False
ob_camera.empty_display_type = 'ARROWS'
ob_camera.color = (0.0, 0.0, 0.0, 0.0)
ob_camera.display_type = 'WIRE'
ob_camera.lineart.crease_threshold = 0.0

# ---- collection membership
col_collection.objects.link(ob_cube)
col_collection.objects.link(ob_light)
col_collection.objects.link(ob_camera)

# ---- scene / render settings (as saved in the file)
scene.camera = ob_camera
scene.frame_start = 1; scene.frame_end = 250; scene.frame_set(34)
scene.render.engine = 'BLENDER_EEVEE_NEXT'
scene.cycles.sampling_pattern = 'TABULATED_SOBOL'
scene.cycles.use_light_tree = False
scene.view_settings.view_transform = 'Filmic'
bpy.context.view_layer.update()
